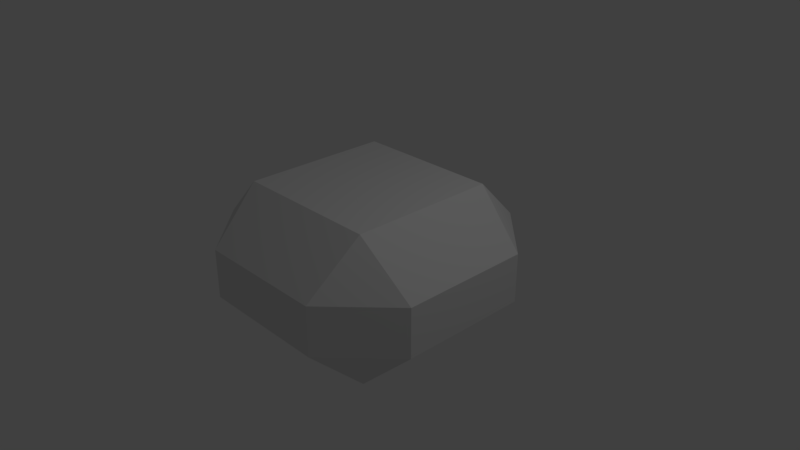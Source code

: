 # Source: object.blend  (saved by Blender 2.78.0; exported with 4.5.12 LTS)
import bpy
from mathutils import Matrix  # noqa: F401  (used for matrix-valued properties, if any)

bpy.ops.wm.read_factory_settings(use_empty=True)
scene = bpy.context.scene
scene.name = 'Scene'

# ---- collections
col_collection_1 = bpy.data.collections.new('Collection 1'); scene.collection.children.link(col_collection_1)

# ---- materials (node trees are filled in below, after node groups)
mat_material = bpy.data.materials.new('Material')
mat_material.alpha_threshold = 0.0
mat_material.use_transparent_shadow = False
mat_material.roughness = 0.5
mat_material.line_color = (0.0, 0.0, 0.0, 1.0)

# ---- material node trees

# ---- world
world_world = bpy.data.worlds.new('World'); scene.world = world_world
world_world.color = (0.05088, 0.05088, 0.05088)
world_world.use_sun_shadow = False
world_world.sun_shadow_jitter_overblur = 0.0
world_world.cycles.sampling_method = 'MANUAL'

# ---- cameras
cam_camera = bpy.data.cameras.new('Camera')
cam_camera.clip_end = 100.0
cam_camera.lens = 35.0
cam_camera.sensor_width = 32.0
cam_camera.sensor_height = 18.0
cam_camera.ortho_scale = 7.314
cam_camera.dof.focus_distance = 0.0
cam_camera.dof.aperture_fstop = 128.0

# ---- lights
light_lamp = bpy.data.lights.new('Lamp', 'POINT')
light_lamp.transmission_factor = 0.0
light_lamp.cutoff_distance = 30.0
light_lamp.energy = 100.0
light_lamp.shadow_buffer_clip_start = 1.001
light_lamp.shadow_soft_size = 0.1
light_lamp.shadow_maximum_resolution = 0.006
light_lamp.use_absolute_resolution = True

# ---- meshes
me_cube_002 = bpy.data.meshes.new('Cube.002')
me_cube_002.from_pydata([(1.743, 1.738, -0.9308), (2.192, -0.5515, -0.8246), (-0.7991, 0.8041, -1.491), (-1.641, 1.644, -1.15), (1.769, 0.7239, 1.227), (0.9905, -1.047, 1.491), (-1.085, -1.025, 1.491), (-0.8653, 1.709, 1.283), (2.083, 1.786, -0.2259), (2.538, 0.6387, -0.3099), (2.236, -0.04952, 0.7829), (1.599, 2.113, 0.672), (2.085, -1.783, 0.09968), (1.675, -1.707, -1.042), (0.9464, -1.853, 1.147), (1.785, -1.795, 0.8207), (-0.8553, -2.201, -0.816), (-2.193, -1.676, -0.257), (-1.763, -1.803, 0.8357), (-0.3528, -2.301, 0.722), (-2.538, 0.7292, 0.2023), (-1.615, 2.254, -0.2004), (-1.557, 2.114, 0.7187), (-2.001, 0.8654, 1.007), (0.05531, 1.971, -1.035), (0.791, -0.8183, -1.491), (-0.06926, 1.113, 1.491), (-0.04604, -0.2791, 1.491), (-0.05029, 2.538, 0.1701), (0.8786, 2.3, 0.7222), (0.8448, -1.956, -1.049), (0.1489, -2.538, 0.1762), (-1.946, -0.08479, -1.058)], [], [(24, 25, 2, 3), (26, 7, 6, 27), (26, 29, 22, 7), (17, 18, 23, 20), (9, 10, 15, 12), (30, 31, 19, 16), (0, 9, 12, 1), (18, 6, 7, 23), (2, 17, 32), (31, 27, 6, 19), (25, 30, 16, 2), (10, 4, 5, 15), (29, 28, 21, 22), (8, 9, 0), (10, 11, 4), (12, 13, 1), (14, 15, 5), (16, 17, 2), (18, 19, 6), (20, 21, 3), (22, 23, 7), (8, 11, 10, 9), (12, 15, 14, 13), (16, 19, 18, 17), (20, 23, 22, 21), (28, 24, 3, 21), (8, 0, 24, 28), (11, 8, 28, 29), (1, 13, 30, 25), (14, 5, 27, 31), (13, 14, 31, 30), (4, 11, 29, 26), (4, 26, 27, 5), (0, 1, 25, 24), (20, 3, 32), (32, 3, 2), (32, 17, 20)])
me_cube_002.materials.append(mat_material)
me_cube_002.use_remesh_preserve_volume = False
me_cube_002.use_remesh_preserve_attributes = False
me_cube_002.use_mirror_vertex_groups = False
me_cube_002.update()
me_cube = bpy.data.meshes.new('Cube')
me_cube.from_pydata([(1.0, 1.0, -1.0), (1.0, -1.0, -1.0), (-1.0, -1.0, -1.0), (-1.0, 1.0, -1.0), (1.0, 1.0, 1.0), (1.0, -1.0, 1.0), (-1.0, -1.0, 1.0), (-1.0, 1.0, 1.0), (0.8929, 1.703, -0.3333), (1.703, 0.8929, -0.3333), (1.703, 0.8929, 0.3333), (0.8929, 1.703, 0.3333), (1.703, -0.8929, -0.3333), (0.8929, -1.703, -0.3333), (0.8929, -1.703, 0.3333), (1.703, -0.8929, 0.3333), (-0.8929, -1.703, -0.3333), (-1.703, -0.8929, -0.3333), (-1.703, -0.8929, 0.3333), (-0.8929, -1.703, 0.3333), (-1.703, 0.8929, -0.3333), (-0.8929, 1.703, -0.3333), (-0.8929, 1.703, 0.3333), (-1.703, 0.8929, 0.3333)], [], [(0, 1, 2, 3), (4, 7, 6, 5), (4, 11, 22, 7), (17, 18, 23, 20), (9, 10, 15, 12), (13, 14, 19, 16), (0, 9, 12, 1), (18, 6, 7, 23), (2, 17, 20, 3), (14, 5, 6, 19), (1, 13, 16, 2), (10, 4, 5, 15), (11, 8, 21, 22), (8, 9, 0), (10, 11, 4), (12, 13, 1), (14, 15, 5), (16, 17, 2), (18, 19, 6), (20, 21, 3), (22, 23, 7), (8, 11, 10, 9), (12, 15, 14, 13), (16, 19, 18, 17), (20, 23, 22, 21), (8, 0, 3, 21)])
me_cube.materials.append(mat_material)
me_cube.use_remesh_preserve_volume = False
me_cube.use_remesh_preserve_attributes = False
me_cube.use_mirror_vertex_groups = False
me_cube.update()

# ---- objects
ob_cube_001 = bpy.data.objects.new('Cube.001', me_cube_002)
ob_cube = bpy.data.objects.new('Cube', me_cube)
ob_lamp = bpy.data.objects.new('Lamp', light_lamp)
ob_camera = bpy.data.objects.new('Camera', cam_camera)

# ---- transforms, parenting, visibility, modifiers, constraints
ob_cube_001.location = (0.0, 0.0, 0.0)
ob_cube_001.scale = (0.6709, 0.6709, 0.6709)
ob_cube_001.lock_rotations_4d = False
ob_cube_001.empty_display_type = 'ARROWS'
ob_cube_001.lineart.crease_threshold = 0.0
ob_cube.location = (0.0, 0.0, 0.0)
ob_cube.lock_rotations_4d = False
ob_cube.empty_display_type = 'ARROWS'
ob_cube.lineart.crease_threshold = 0.0
ob_lamp.location = (4.076, 1.005, 5.904)
ob_lamp.rotation_euler = (0.6503, 0.05522, 1.866)
ob_lamp.lock_rotations_4d = False
ob_lamp.empty_display_type = 'ARROWS'
ob_lamp.color = (0.0, 0.0, 0.0, 0.0)
ob_lamp.lineart.crease_threshold = 0.0
ob_camera.location = (7.481, -6.508, 5.344)
ob_camera.rotation_euler = (1.109, 0.0, 0.8149)
ob_camera.lock_rotations_4d = False
ob_camera.empty_display_type = 'ARROWS'
ob_camera.color = (0.0, 0.0, 0.0, 0.0)
ob_camera.display_type = 'WIRE'
ob_camera.lineart.crease_threshold = 0.0

# ---- collection membership
col_collection_1.objects.link(ob_cube_001)
col_collection_1.objects.link(ob_cube)
col_collection_1.objects.link(ob_lamp)
col_collection_1.objects.link(ob_camera)

# ---- scene / render settings (as saved in the file)
scene.camera = ob_camera
scene.frame_start = 1; scene.frame_end = 250; scene.frame_set(1)
scene.render.engine = 'BLENDER_EEVEE_NEXT'
scene.render.resolution_percentage = 50
scene.render.dither_intensity = 0.0
scene.cycles.use_denoising = False
scene.cycles.samples = 128
scene.cycles.sampling_pattern = 'TABULATED_SOBOL'
scene.cycles.light_sampling_threshold = 0.0
scene.cycles.use_adaptive_sampling = False
scene.cycles.use_light_tree = False
scene.cycles.blur_glossy = 0.0
scene.cycles.sample_clamp_indirect = 0.0
scene.view_settings.view_transform = 'Standard'
bpy.context.view_layer.update()
